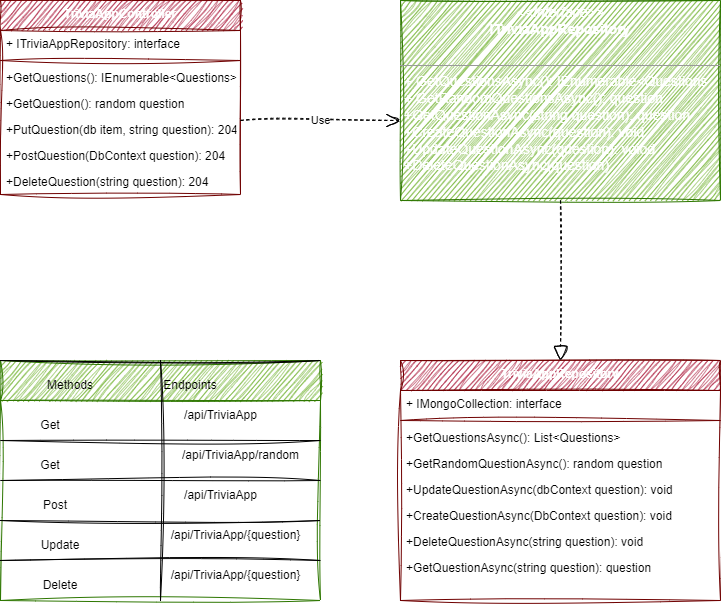

The diagram above was exported from draw.io. Its source (the exported page's mxGraphModel, read from the mxfile embedded in the PNG):
<mxGraphModel dx="1102" dy="729" grid="1" gridSize="10" guides="1" tooltips="1" connect="1" arrows="1" fold="1" page="1" pageScale="1" pageWidth="850" pageHeight="1100" background="#ffffff" math="0" shadow="0">
  <root>
    <mxCell id="0" />
    <mxCell id="1" parent="0" />
    <mxCell id="2" value="TriviaAppController" style="swimlane;fontStyle=1;align=center;verticalAlign=top;childLayout=stackLayout;horizontal=1;startSize=30;horizontalStack=0;resizeParent=1;resizeParentMax=0;resizeLast=0;collapsible=1;marginBottom=0;fillColor=#a20025;fontColor=#ffffff;strokeColor=#6F0000;sketch=1;curveFitting=1;jiggle=2;" parent="1" vertex="1">
      <mxGeometry x="40" y="240" width="240" height="194" as="geometry" />
    </mxCell>
    <mxCell id="3" value="+ ITriviaAppRepository: interface" style="text;strokeColor=none;fillColor=none;align=left;verticalAlign=top;spacingLeft=4;spacingRight=4;overflow=hidden;rotatable=0;points=[[0,0.5],[1,0.5]];portConstraint=eastwest;sketch=1;curveFitting=1;jiggle=2;" parent="2" vertex="1">
      <mxGeometry y="30" width="240" height="26" as="geometry" />
    </mxCell>
    <mxCell id="4" value="" style="line;strokeWidth=1;fillColor=none;align=left;verticalAlign=middle;spacingTop=-1;spacingLeft=3;spacingRight=3;rotatable=0;labelPosition=right;points=[];portConstraint=eastwest;strokeColor=inherit;sketch=1;curveFitting=1;jiggle=2;" parent="2" vertex="1">
      <mxGeometry y="56" width="240" height="8" as="geometry" />
    </mxCell>
    <mxCell id="5" value="+GetQuestions(): IEnumerable&lt;Questions&gt;" style="text;strokeColor=none;fillColor=none;align=left;verticalAlign=top;spacingLeft=4;spacingRight=4;overflow=hidden;rotatable=0;points=[[0,0.5],[1,0.5]];portConstraint=eastwest;sketch=1;curveFitting=1;jiggle=2;" parent="2" vertex="1">
      <mxGeometry y="64" width="240" height="26" as="geometry" />
    </mxCell>
    <mxCell id="6" value="+GetQuestion(): random question" style="text;strokeColor=none;fillColor=none;align=left;verticalAlign=top;spacingLeft=4;spacingRight=4;overflow=hidden;rotatable=0;points=[[0,0.5],[1,0.5]];portConstraint=eastwest;sketch=1;curveFitting=1;jiggle=2;" parent="2" vertex="1">
      <mxGeometry y="90" width="240" height="26" as="geometry" />
    </mxCell>
    <mxCell id="7" value="+PutQuestion(db item, string question): 204" style="text;strokeColor=none;fillColor=none;align=left;verticalAlign=top;spacingLeft=4;spacingRight=4;overflow=hidden;rotatable=0;points=[[0,0.5],[1,0.5]];portConstraint=eastwest;sketch=1;curveFitting=1;jiggle=2;" parent="2" vertex="1">
      <mxGeometry y="116" width="240" height="26" as="geometry" />
    </mxCell>
    <mxCell id="8" value="+PostQuestion(DbContext question): 204&#10;" style="text;strokeColor=none;fillColor=none;align=left;verticalAlign=top;spacingLeft=4;spacingRight=4;overflow=hidden;rotatable=0;points=[[0,0.5],[1,0.5]];portConstraint=eastwest;sketch=1;curveFitting=1;jiggle=2;" parent="2" vertex="1">
      <mxGeometry y="142" width="240" height="26" as="geometry" />
    </mxCell>
    <mxCell id="9" value="+DeleteQuestion(string question): 204" style="text;strokeColor=none;fillColor=none;align=left;verticalAlign=top;spacingLeft=4;spacingRight=4;overflow=hidden;rotatable=0;points=[[0,0.5],[1,0.5]];portConstraint=eastwest;sketch=1;curveFitting=1;jiggle=2;" parent="2" vertex="1">
      <mxGeometry y="168" width="240" height="26" as="geometry" />
    </mxCell>
    <mxCell id="10" value="&lt;p style=&quot;margin: 4px 0px 0px; text-align: center; font-size: 14px;&quot;&gt;&lt;font style=&quot;font-size: 14px;&quot;&gt;&lt;i style=&quot;&quot;&gt;&amp;lt;&amp;lt;Interface&amp;gt;&amp;gt;&lt;/i&gt;&lt;br&gt;&lt;b style=&quot;&quot;&gt;ITriviaAppRepository&lt;/b&gt;&lt;/font&gt;&lt;/p&gt;&lt;p style=&quot;margin: 4px 0px 0px; text-align: center; font-size: 14px;&quot;&gt;&lt;font style=&quot;font-size: 14px;&quot;&gt;&lt;br&gt;&lt;/font&gt;&lt;/p&gt;&lt;hr style=&quot;font-size: 14px;&quot; size=&quot;1&quot;&gt;&lt;p style=&quot;margin: 0px 0px 0px 4px; font-size: 14px;&quot;&gt;&lt;font style=&quot;font-size: 14px;&quot;&gt;+ GetQuestionsAsync(): IEnumerable&amp;lt;Questions&lt;br&gt;+ GetRandomQuestionsAsync(): question&lt;/font&gt;&lt;/p&gt;&lt;p style=&quot;margin: 0px 0px 0px 4px; font-size: 14px;&quot;&gt;&lt;font style=&quot;font-size: 14px;&quot;&gt;+GetQuestionAsync(string question): question&lt;/font&gt;&lt;/p&gt;&lt;p style=&quot;margin: 0px 0px 0px 4px; font-size: 14px;&quot;&gt;&lt;font style=&quot;font-size: 14px;&quot;&gt;+CreateQuestionAsync(question): void&lt;/font&gt;&lt;/p&gt;&lt;p style=&quot;margin: 0px 0px 0px 4px; font-size: 14px;&quot;&gt;&lt;font style=&quot;font-size: 14px;&quot;&gt;+UpdateQuestionAsync(question): voiod&lt;/font&gt;&lt;/p&gt;&lt;p style=&quot;margin: 0px 0px 0px 4px; font-size: 14px;&quot;&gt;&lt;font style=&quot;font-size: 14px;&quot;&gt;+DeleteQuestionAsync(question)&lt;/font&gt;&lt;/p&gt;&lt;p style=&quot;margin: 0px 0px 0px 4px; font-size: 14px;&quot;&gt;&lt;br&gt;&lt;/p&gt;" style="verticalAlign=top;align=left;overflow=fill;fontSize=12;fontFamily=Helvetica;html=1;fillColor=#60a917;fontColor=#ffffff;strokeColor=#2D7600;sketch=1;curveFitting=1;jiggle=2;" parent="1" vertex="1">
      <mxGeometry x="440" y="240" width="320" height="200" as="geometry" />
    </mxCell>
    <mxCell id="11" value="TriviaAppRepository" style="swimlane;fontStyle=1;align=center;verticalAlign=top;childLayout=stackLayout;horizontal=1;startSize=30;horizontalStack=0;resizeParent=1;resizeParentMax=0;resizeLast=0;collapsible=1;marginBottom=0;fillColor=#a20025;fontColor=#ffffff;strokeColor=#6F0000;sketch=1;curveFitting=1;jiggle=2;" parent="1" vertex="1">
      <mxGeometry x="440" y="600" width="320" height="240" as="geometry" />
    </mxCell>
    <mxCell id="12" value="+ IMongoCollection: interface" style="text;strokeColor=none;fillColor=none;align=left;verticalAlign=top;spacingLeft=4;spacingRight=4;overflow=hidden;rotatable=0;points=[[0,0.5],[1,0.5]];portConstraint=eastwest;sketch=1;curveFitting=1;jiggle=2;" parent="11" vertex="1">
      <mxGeometry y="30" width="320" height="26" as="geometry" />
    </mxCell>
    <mxCell id="13" value="" style="line;strokeWidth=1;fillColor=none;align=left;verticalAlign=middle;spacingTop=-1;spacingLeft=3;spacingRight=3;rotatable=0;labelPosition=right;points=[];portConstraint=eastwest;strokeColor=inherit;sketch=1;curveFitting=1;jiggle=2;" parent="11" vertex="1">
      <mxGeometry y="56" width="320" height="8" as="geometry" />
    </mxCell>
    <mxCell id="14" value="+GetQuestionsAsync(): List&lt;Questions&gt;" style="text;strokeColor=none;fillColor=none;align=left;verticalAlign=top;spacingLeft=4;spacingRight=4;overflow=hidden;rotatable=0;points=[[0,0.5],[1,0.5]];portConstraint=eastwest;sketch=1;curveFitting=1;jiggle=2;" parent="11" vertex="1">
      <mxGeometry y="64" width="320" height="26" as="geometry" />
    </mxCell>
    <mxCell id="15" value="+GetRandomQuestionAsync(): random question" style="text;strokeColor=none;fillColor=none;align=left;verticalAlign=top;spacingLeft=4;spacingRight=4;overflow=hidden;rotatable=0;points=[[0,0.5],[1,0.5]];portConstraint=eastwest;sketch=1;curveFitting=1;jiggle=2;" parent="11" vertex="1">
      <mxGeometry y="90" width="320" height="26" as="geometry" />
    </mxCell>
    <mxCell id="16" value="+UpdateQuestionAsync(dbContext question): void" style="text;strokeColor=none;fillColor=none;align=left;verticalAlign=top;spacingLeft=4;spacingRight=4;overflow=hidden;rotatable=0;points=[[0,0.5],[1,0.5]];portConstraint=eastwest;sketch=1;curveFitting=1;jiggle=2;" parent="11" vertex="1">
      <mxGeometry y="116" width="320" height="26" as="geometry" />
    </mxCell>
    <mxCell id="17" value="+CreateQuestionAsync(DbContext question): void&#10;" style="text;strokeColor=none;fillColor=none;align=left;verticalAlign=top;spacingLeft=4;spacingRight=4;overflow=hidden;rotatable=0;points=[[0,0.5],[1,0.5]];portConstraint=eastwest;sketch=1;curveFitting=1;jiggle=2;" parent="11" vertex="1">
      <mxGeometry y="142" width="320" height="26" as="geometry" />
    </mxCell>
    <mxCell id="18" value="+DeleteQuestionAsync(string question): void" style="text;strokeColor=none;fillColor=none;align=left;verticalAlign=top;spacingLeft=4;spacingRight=4;overflow=hidden;rotatable=0;points=[[0,0.5],[1,0.5]];portConstraint=eastwest;sketch=1;curveFitting=1;jiggle=2;" parent="11" vertex="1">
      <mxGeometry y="168" width="320" height="26" as="geometry" />
    </mxCell>
    <mxCell id="19" value="+GetQuestionAsync(string question): question " style="text;strokeColor=none;fillColor=none;align=left;verticalAlign=top;spacingLeft=4;spacingRight=4;overflow=hidden;rotatable=0;points=[[0,0.5],[1,0.5]];portConstraint=eastwest;sketch=1;curveFitting=1;jiggle=2;" parent="11" vertex="1">
      <mxGeometry y="194" width="320" height="46" as="geometry" />
    </mxCell>
    <mxCell id="20" value="Use" style="endArrow=open;endSize=12;dashed=1;html=1;sketch=1;curveFitting=1;jiggle=2;" parent="1" edge="1">
      <mxGeometry width="160" relative="1" as="geometry">
        <mxPoint x="280" y="360" as="sourcePoint" />
        <mxPoint x="440" y="360" as="targetPoint" />
      </mxGeometry>
    </mxCell>
    <mxCell id="21" value="" style="endArrow=block;dashed=1;endFill=0;endSize=12;html=1;exitX=0.5;exitY=1;exitDx=0;exitDy=0;entryX=0.5;entryY=0;entryDx=0;entryDy=0;sketch=1;curveFitting=1;jiggle=2;" parent="1" source="10" target="11" edge="1">
      <mxGeometry width="160" relative="1" as="geometry">
        <mxPoint x="510" y="510" as="sourcePoint" />
        <mxPoint x="558" y="600" as="targetPoint" />
      </mxGeometry>
    </mxCell>
    <mxCell id="38" value="" style="swimlane;whiteSpace=wrap;html=1;startSize=40;fillColor=#60a917;fontColor=#ffffff;strokeColor=#2D7600;sketch=1;curveFitting=1;jiggle=2;" parent="1" vertex="1">
      <mxGeometry x="40" y="600" width="320" height="240" as="geometry" />
    </mxCell>
    <mxCell id="40" value="" style="endArrow=none;html=1;exitX=1;exitY=0.5;exitDx=0;exitDy=0;sketch=1;curveFitting=1;jiggle=2;" parent="38" source="38" edge="1">
      <mxGeometry width="50" height="50" relative="1" as="geometry">
        <mxPoint x="280" y="120" as="sourcePoint" />
        <mxPoint y="120" as="targetPoint" />
      </mxGeometry>
    </mxCell>
    <mxCell id="41" value="" style="endArrow=none;html=1;sketch=1;curveFitting=1;jiggle=2;" parent="38" edge="1">
      <mxGeometry width="50" height="50" relative="1" as="geometry">
        <mxPoint x="320" y="160" as="sourcePoint" />
        <mxPoint y="160" as="targetPoint" />
      </mxGeometry>
    </mxCell>
    <mxCell id="42" value="" style="endArrow=none;html=1;sketch=1;curveFitting=1;jiggle=2;" parent="38" edge="1">
      <mxGeometry width="50" height="50" relative="1" as="geometry">
        <mxPoint x="320" y="200" as="sourcePoint" />
        <mxPoint y="200" as="targetPoint" />
      </mxGeometry>
    </mxCell>
    <mxCell id="45" value="Methods" style="text;html=1;strokeColor=none;fillColor=none;align=center;verticalAlign=middle;whiteSpace=wrap;rounded=0;sketch=1;curveFitting=1;jiggle=2;" parent="38" vertex="1">
      <mxGeometry x="40" y="10" width="60" height="30" as="geometry" />
    </mxCell>
    <mxCell id="47" value="Endpoints" style="text;html=1;strokeColor=none;fillColor=none;align=center;verticalAlign=middle;whiteSpace=wrap;rounded=0;sketch=1;curveFitting=1;jiggle=2;" parent="38" vertex="1">
      <mxGeometry x="160" y="10" width="60" height="30" as="geometry" />
    </mxCell>
    <mxCell id="48" value="Get" style="text;html=1;strokeColor=none;fillColor=none;align=center;verticalAlign=middle;whiteSpace=wrap;rounded=0;sketch=1;curveFitting=1;jiggle=2;" parent="38" vertex="1">
      <mxGeometry x="20" y="50" width="60" height="30" as="geometry" />
    </mxCell>
    <mxCell id="49" value="Get" style="text;html=1;strokeColor=none;fillColor=none;align=center;verticalAlign=middle;whiteSpace=wrap;rounded=0;sketch=1;curveFitting=1;jiggle=2;" parent="38" vertex="1">
      <mxGeometry x="20" y="90" width="60" height="30" as="geometry" />
    </mxCell>
    <mxCell id="50" value="Post" style="text;html=1;strokeColor=none;fillColor=none;align=center;verticalAlign=middle;whiteSpace=wrap;rounded=0;sketch=1;curveFitting=1;jiggle=2;" parent="38" vertex="1">
      <mxGeometry x="20" y="130" width="70" height="30" as="geometry" />
    </mxCell>
    <mxCell id="51" value="Update" style="text;html=1;strokeColor=none;fillColor=none;align=center;verticalAlign=middle;whiteSpace=wrap;rounded=0;sketch=1;curveFitting=1;jiggle=2;" parent="38" vertex="1">
      <mxGeometry x="25" y="170" width="70" height="30" as="geometry" />
    </mxCell>
    <mxCell id="52" value="Delete" style="text;html=1;strokeColor=none;fillColor=none;align=center;verticalAlign=middle;whiteSpace=wrap;rounded=0;sketch=1;curveFitting=1;jiggle=2;" parent="38" vertex="1">
      <mxGeometry x="30" y="210" width="60" height="30" as="geometry" />
    </mxCell>
    <mxCell id="55" value="/api/TriviaApp/random" style="text;html=1;align=center;verticalAlign=middle;resizable=0;points=[];autosize=1;strokeColor=none;fillColor=none;sketch=1;curveFitting=1;jiggle=2;" parent="38" vertex="1">
      <mxGeometry x="170" y="80" width="140" height="30" as="geometry" />
    </mxCell>
    <mxCell id="56" value="/api/TriviaApp" style="text;html=1;align=center;verticalAlign=middle;resizable=0;points=[];autosize=1;strokeColor=none;fillColor=none;sketch=1;curveFitting=1;jiggle=2;" parent="38" vertex="1">
      <mxGeometry x="170" y="120" width="100" height="30" as="geometry" />
    </mxCell>
    <mxCell id="57" value="/api/TriviaApp/{question}" style="text;html=1;align=center;verticalAlign=middle;resizable=0;points=[];autosize=1;strokeColor=none;fillColor=none;sketch=1;curveFitting=1;jiggle=2;" parent="38" vertex="1">
      <mxGeometry x="160" y="160" width="150" height="30" as="geometry" />
    </mxCell>
    <mxCell id="59" value="/api/TriviaApp/{question}" style="text;html=1;align=center;verticalAlign=middle;resizable=0;points=[];autosize=1;strokeColor=none;fillColor=none;sketch=1;curveFitting=1;jiggle=2;" parent="38" vertex="1">
      <mxGeometry x="160" y="200" width="150" height="30" as="geometry" />
    </mxCell>
    <mxCell id="63" value="/api/TriviaApp" style="text;html=1;align=center;verticalAlign=middle;resizable=0;points=[];autosize=1;strokeColor=none;fillColor=none;sketch=1;curveFitting=1;jiggle=2;" vertex="1" parent="38">
      <mxGeometry x="170" y="40" width="100" height="30" as="geometry" />
    </mxCell>
    <mxCell id="64" value="" style="endArrow=none;html=1;exitX=1;exitY=0.5;exitDx=0;exitDy=0;sketch=1;curveFitting=1;jiggle=2;" edge="1" parent="38">
      <mxGeometry width="50" height="50" relative="1" as="geometry">
        <mxPoint x="320" y="80" as="sourcePoint" />
        <mxPoint y="80" as="targetPoint" />
      </mxGeometry>
    </mxCell>
    <mxCell id="39" value="" style="endArrow=none;html=1;sketch=1;curveFitting=1;jiggle=2;" parent="1" edge="1">
      <mxGeometry width="50" height="50" relative="1" as="geometry">
        <mxPoint x="360" y="600" as="sourcePoint" />
        <mxPoint x="40" y="600" as="targetPoint" />
      </mxGeometry>
    </mxCell>
    <mxCell id="44" value="" style="endArrow=none;html=1;entryX=0.5;entryY=0;entryDx=0;entryDy=0;exitX=0.5;exitY=1;exitDx=0;exitDy=0;sketch=1;curveFitting=1;jiggle=2;" parent="1" source="38" target="38" edge="1">
      <mxGeometry width="50" height="50" relative="1" as="geometry">
        <mxPoint x="160" y="760" as="sourcePoint" />
        <mxPoint x="160" y="550" as="targetPoint" />
      </mxGeometry>
    </mxCell>
    <mxCell id="60" value="Implements" style="text;html=1;strokeColor=none;fillColor=none;align=center;verticalAlign=middle;whiteSpace=wrap;rounded=0;fontSize=14;fontColor=#FFFFFF;sketch=1;curveFitting=1;jiggle=2;" parent="1" vertex="1">
      <mxGeometry x="610" y="500" width="60" height="40" as="geometry" />
    </mxCell>
  </root>
</mxGraphModel>